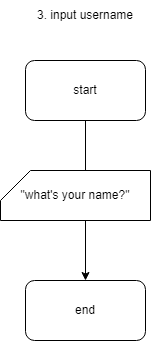

The diagram above was exported from draw.io. Its source (the exported page's mxGraphModel, read from the mxfile embedded in the PNG):
<mxGraphModel dx="1434" dy="746" grid="1" gridSize="10" guides="1" tooltips="1" connect="1" arrows="1" fold="1" page="1" pageScale="1" pageWidth="827" pageHeight="1169" math="0" shadow="0">
  <root>
    <mxCell id="0" />
    <mxCell id="1" parent="0" />
    <mxCell id="1HA0gxkmwByOSAY0RlAE-9" value="" style="edgeStyle=orthogonalEdgeStyle;rounded=0;orthogonalLoop=1;jettySize=auto;html=1;" parent="1" target="1HA0gxkmwByOSAY0RlAE-8" edge="1">
      <mxGeometry relative="1" as="geometry">
        <mxPoint x="220" y="160" as="sourcePoint" />
        <Array as="points">
          <mxPoint x="220" y="260" />
          <mxPoint x="220" y="260" />
        </Array>
      </mxGeometry>
    </mxCell>
    <mxCell id="1HA0gxkmwByOSAY0RlAE-8" value="end" style="rounded=1;whiteSpace=wrap;html=1;" parent="1" vertex="1">
      <mxGeometry x="160" y="320" width="120" height="60" as="geometry" />
    </mxCell>
    <mxCell id="1HA0gxkmwByOSAY0RlAE-10" value="start" style="rounded=1;whiteSpace=wrap;html=1;" parent="1" vertex="1">
      <mxGeometry x="160" y="100" width="120" height="60" as="geometry" />
    </mxCell>
    <mxCell id="1HA0gxkmwByOSAY0RlAE-11" value="3. input username" style="text;html=1;align=center;verticalAlign=middle;whiteSpace=wrap;rounded=0;" parent="1" vertex="1">
      <mxGeometry x="155" y="40" width="130" height="30" as="geometry" />
    </mxCell>
    <mxCell id="A_6DLMi9P8cwQAO1j1V2-1" value="&quot;what's your name?&quot;" style="shape=card;whiteSpace=wrap;html=1;" vertex="1" parent="1">
      <mxGeometry x="135" y="210" width="150" height="50" as="geometry" />
    </mxCell>
  </root>
</mxGraphModel>